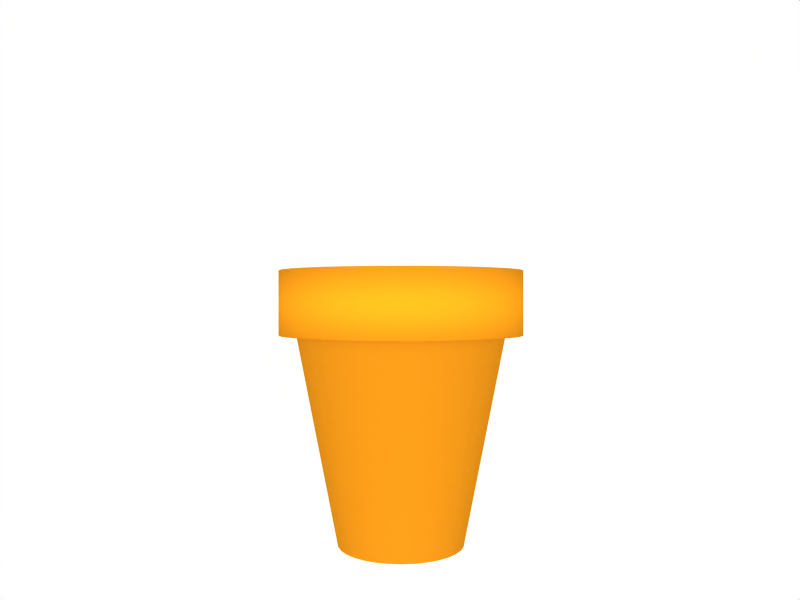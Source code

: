 # Source: clay_pot.blend  (saved by Blender 2.42.0; exported with 4.5.12 LTS)
import bpy
from mathutils import Matrix  # noqa: F401  (used for matrix-valued properties, if any)

bpy.ops.wm.read_factory_settings(use_empty=True)
scene = bpy.context.scene
scene.name = 'Scene'

# ---- collections
col_collection_1 = bpy.data.collections.new('Collection 1'); scene.collection.children.link(col_collection_1)

# ---- materials (node trees are filled in below, after node groups)
mat_material_001 = bpy.data.materials.new('Material.001')
mat_material_001.alpha_threshold = 0.0
mat_material_001.preview_render_type = 'FLAT'
mat_material_001.diffuse_color = (0.8489, 0.5308, 0.09028, 1.0)
mat_material_001.roughness = 0.5
mat_material_001.specular_intensity = 0.09551
mat_material_001.line_color = (0.0, 0.0, 0.0, 1.0)

# ---- material node trees

# ---- world
world_world_001 = bpy.data.worlds.new('World.001'); scene.world = world_world_001
world_world_001.color = (1.0, 1.0, 1.0)
world_world_001.use_sun_shadow = False
world_world_001.sun_shadow_jitter_overblur = 0.0
world_world_001.cycles.sampling_method = 'MANUAL'
world_world_001.cycles.sample_map_resolution = 256

# ---- cameras
cam_camera = bpy.data.cameras.new('Camera')
cam_camera.passepartout_alpha = 0.2
cam_camera.clip_end = 100.0
cam_camera.lens = 35.0
cam_camera.ortho_scale = 7.314
cam_camera.show_passepartout = False
cam_camera.show_safe_areas = True
cam_camera.dof.focus_distance = 0.0
cam_camera.dof.aperture_fstop = 128.0

# ---- lights
light_lamp_004 = bpy.data.lights.new('Lamp.004', 'SUN')
light_lamp_004.transmission_factor = 0.0
light_lamp_004.angle = 1.571
light_lamp_004.energy = 1.475
light_lamp_004.shadow_buffer_clip_start = 0.5
light_lamp_004.shadow_soft_size = 1.0
light_lamp_004.shadow_cascade_max_distance = 1000.0
light_lamp_004.cycles.use_multiple_importance_sampling = False

# ---- meshes
me_cylinder_003 = bpy.data.meshes.new('Cylinder.003')
me_cylinder_003.from_pydata([(0.4287, 0.4287, -1.0), (0.5041, 0.3368, -1.0), (0.5601, 0.232, -1.0), (0.5946, 0.1183, -1.0), (0.6063, 1.361e-07, -1.0), (0.5946, -0.1183, -1.0), (0.5601, -0.232, -1.0), (0.5041, -0.3368, -1.0), (0.4287, -0.4287, -1.0), (0.3368, -0.5041, -1.0), (0.232, -0.5601, -1.0), (0.1183, -0.5946, -1.0), (-7.239e-08, -0.6063, -1.0), (-0.1183, -0.5946, -1.0), (-0.232, -0.5601, -1.0), (-0.3368, -0.5041, -1.0), (-0.4287, -0.4287, -1.0), (-0.5041, -0.3368, -1.0), (-0.5601, -0.232, -1.0), (-0.5946, -0.1183, -1.0), (-0.6063, 6.757e-07, -1.0), (-0.5946, 0.1183, -1.0), (-0.5601, 0.232, -1.0), (-0.5041, 0.3368, -1.0), (-0.4287, 0.4287, -1.0), (-0.3368, 0.5041, -1.0), (-0.232, 0.5601, -1.0), (-0.1183, 0.5946, -1.0), (1.098e-06, 0.6063, -1.0), (0.1183, 0.5946, -1.0), (0.232, 0.5601, -1.0), (0.3368, 0.5041, -1.0), (0.7071, 0.7071, 1.0), (0.8315, 0.5556, 1.0), (0.9239, 0.3827, 1.0), (0.9808, 0.1951, 1.0), (1.0, -2.245e-06, 1.0), (0.9808, -0.1951, 1.0), (0.9239, -0.3827, 1.0), (0.8315, -0.5556, 1.0), (0.7071, -0.7071, 1.0), (0.5556, -0.8315, 1.0), (0.3827, -0.9239, 1.0), (0.1951, -0.9808, 1.0), (9.298e-07, -1.0, 1.0), (-0.1951, -0.9808, 1.0), (-0.3827, -0.9239, 1.0), (-0.5556, -0.8315, 1.0), (-0.7071, -0.7071, 1.0), (-0.8315, -0.5556, 1.0), (-0.9239, -0.3827, 1.0), (-0.9808, -0.1951, 1.0), (-1.0, -4.105e-06, 1.0), (-0.9808, 0.1951, 1.0), (-0.9239, 0.3827, 1.0), (-0.8315, 0.5556, 1.0), (-0.7071, 0.7071, 1.0), (-0.5556, 0.8315, 1.0), (-0.3827, 0.9239, 1.0), (-0.1951, 0.9808, 1.0), (-7.28e-06, 1.0, 1.0), (0.1951, 0.9808, 1.0), (0.3827, 0.9239, 1.0), (0.5556, 0.8315, 1.0), (1.252e-07, 9.031e-08, -1.0), (0.6488, 0.971, 1.011), (0.4469, 1.079, 1.011), (0.2278, 1.145, 1.011), (-8.277e-06, 1.168, 1.011), (-0.2278, 1.145, 1.011), (-0.4469, 1.079, 1.011), (-0.6488, 0.971, 1.011), (-0.8258, 0.8258, 1.011), (-0.971, 0.6488, 1.011), (-1.079, 0.4469, 1.011), (-1.145, 0.2278, 1.011), (-1.168, -4.553e-06, 1.011), (-1.145, -0.2278, 1.011), (-1.079, -0.4469, 1.011), (-0.971, -0.6488, 1.011), (-0.8258, -0.8258, 1.011), (-0.6488, -0.971, 1.011), (-0.4469, -1.079, 1.011), (-0.2278, -1.145, 1.011), (1.31e-06, -1.168, 1.011), (0.2278, -1.145, 1.011), (0.4469, -1.079, 1.011), (0.6488, -0.971, 1.011), (0.8258, -0.8258, 1.011), (0.971, -0.6488, 1.011), (1.079, -0.4469, 1.011), (1.145, -0.2278, 1.011), (1.168, -2.381e-06, 1.011), (1.145, 0.2278, 1.011), (1.079, 0.4469, 1.011), (0.971, 0.6488, 1.011), (0.8258, 0.8258, 1.011), (0.8258, 0.8258, 1.624), (0.971, 0.6488, 1.624), (1.079, 0.4469, 1.624), (1.145, 0.2278, 1.624), (1.168, -2.381e-06, 1.624), (1.145, -0.2278, 1.624), (1.079, -0.4469, 1.624), (0.971, -0.6488, 1.624), (0.8258, -0.8258, 1.624), (0.6488, -0.971, 1.624), (0.4469, -1.079, 1.624), (0.2278, -1.145, 1.624), (1.31e-06, -1.168, 1.624), (-0.2278, -1.145, 1.624), (-0.4469, -1.079, 1.624), (-0.6488, -0.971, 1.624), (-0.8258, -0.8258, 1.624), (-0.971, -0.6488, 1.624), (-1.079, -0.4469, 1.624), (-1.145, -0.2278, 1.624), (-1.168, -4.553e-06, 1.624), (-1.145, 0.2278, 1.624), (-1.079, 0.4469, 1.624), (-0.971, 0.6488, 1.624), (-0.8258, 0.8258, 1.624), (-0.6488, 0.971, 1.624), (-0.4469, 1.079, 1.624), (-0.2278, 1.145, 1.624), (-8.277e-06, 1.168, 1.624), (0.2278, 1.145, 1.624), (0.4469, 1.079, 1.624), (0.6488, 0.971, 1.624), (2.24e-07, 2.408e-07, 1.624)], [], [(64, 0, 1), (64, 1, 2), (64, 2, 3), (64, 3, 4), (64, 4, 5), (64, 5, 6), (64, 6, 7), (64, 7, 8), (64, 8, 9), (64, 9, 10), (64, 10, 11), (64, 11, 12), (64, 12, 13), (64, 13, 14), (64, 14, 15), (64, 15, 16), (64, 16, 17), (64, 17, 18), (64, 18, 19), (64, 19, 20), (64, 20, 21), (64, 21, 22), (64, 22, 23), (64, 23, 24), (64, 24, 25), (64, 25, 26), (64, 26, 27), (64, 27, 28), (64, 28, 29), (64, 29, 30), (64, 30, 31), (31, 0, 64), (0, 32, 33, 1), (1, 33, 34, 2), (2, 34, 35, 3), (3, 35, 36, 4), (4, 36, 37, 5), (5, 37, 38, 6), (6, 38, 39, 7), (7, 39, 40, 8), (8, 40, 41, 9), (9, 41, 42, 10), (10, 42, 43, 11), (11, 43, 44, 12), (12, 44, 45, 13), (13, 45, 46, 14), (14, 46, 47, 15), (15, 47, 48, 16), (16, 48, 49, 17), (17, 49, 50, 18), (18, 50, 51, 19), (19, 51, 52, 20), (20, 52, 53, 21), (21, 53, 54, 22), (22, 54, 55, 23), (23, 55, 56, 24), (24, 56, 57, 25), (25, 57, 58, 26), (26, 58, 59, 27), (27, 59, 60, 28), (28, 60, 61, 29), (29, 61, 62, 30), (30, 62, 63, 31), (32, 0, 31, 63), (32, 63, 65, 96), (63, 62, 66, 65), (62, 61, 67, 66), (61, 60, 68, 67), (60, 59, 69, 68), (59, 58, 70, 69), (58, 57, 71, 70), (57, 56, 72, 71), (56, 55, 73, 72), (55, 54, 74, 73), (54, 53, 75, 74), (53, 52, 76, 75), (52, 51, 77, 76), (51, 50, 78, 77), (50, 49, 79, 78), (49, 48, 80, 79), (48, 47, 81, 80), (47, 46, 82, 81), (46, 45, 83, 82), (45, 44, 84, 83), (44, 43, 85, 84), (43, 42, 86, 85), (42, 41, 87, 86), (41, 40, 88, 87), (40, 39, 89, 88), (39, 38, 90, 89), (38, 37, 91, 90), (37, 36, 92, 91), (36, 35, 93, 92), (35, 34, 94, 93), (34, 33, 95, 94), (33, 32, 96, 95), (95, 96, 97, 98), (94, 95, 98, 99), (93, 94, 99, 100), (92, 93, 100, 101), (91, 92, 101, 102), (90, 91, 102, 103), (89, 90, 103, 104), (88, 89, 104, 105), (87, 88, 105, 106), (86, 87, 106, 107), (85, 86, 107, 108), (84, 85, 108, 109), (83, 84, 109, 110), (82, 83, 110, 111), (81, 82, 111, 112), (80, 81, 112, 113), (79, 80, 113, 114), (78, 79, 114, 115), (77, 78, 115, 116), (76, 77, 116, 117), (75, 76, 117, 118), (74, 75, 118, 119), (73, 74, 119, 120), (72, 73, 120, 121), (71, 72, 121, 122), (70, 71, 122, 123), (69, 70, 123, 124), (68, 69, 124, 125), (67, 68, 125, 126), (66, 67, 126, 127), (65, 66, 127, 128), (96, 65, 128, 97), (129, 98, 97), (129, 99, 98), (129, 100, 99), (129, 101, 100), (129, 102, 101), (129, 103, 102), (129, 104, 103), (129, 105, 104), (129, 106, 105), (129, 107, 106), (129, 108, 107), (129, 109, 108), (129, 110, 109), (129, 111, 110), (129, 112, 111), (129, 113, 112), (129, 114, 113), (129, 115, 114), (129, 116, 115), (129, 117, 116), (129, 118, 117), (129, 119, 118), (129, 120, 119), (129, 121, 120), (129, 122, 121), (129, 123, 122), (129, 124, 123), (129, 125, 124), (129, 126, 125), (129, 127, 126), (129, 128, 127), (129, 97, 128)])
me_cylinder_003.polygons.foreach_set('use_smooth', [True] * 160)
me_cylinder_003.materials.append(mat_material_001)
me_cylinder_003.use_remesh_preserve_volume = False
me_cylinder_003.use_remesh_preserve_attributes = False
me_cylinder_003.use_mirror_vertex_groups = False
me_cylinder_003.update()

# ---- objects
ob_lamp_001 = bpy.data.objects.new('Lamp.001', light_lamp_004)
ob_cylinder = bpy.data.objects.new('Cylinder', me_cylinder_003)
ob_camera = bpy.data.objects.new('Camera', cam_camera)

# ---- transforms, parenting, visibility, modifiers, constraints
ob_lamp_001.location = (3.151, -2.41, 7.022)
ob_lamp_001.rotation_euler = (1.571, -4.266e-17, -0.002316)
ob_lamp_001.lock_rotations_4d = False
ob_lamp_001.empty_display_type = 'ARROWS'
ob_lamp_001.color = (0.0, 0.0, 0.0, 1.0)
ob_lamp_001.lineart.crease_threshold = 0.0
ob_cylinder.location = (0.008448, 0.002829, 0.0)
ob_cylinder.lock_rotations_4d = False
ob_cylinder.empty_display_type = 'ARROWS'
ob_cylinder.color = (0.0, 0.0, 0.0, 1.0)
ob_cylinder.lineart.crease_threshold = 0.0
ob_camera.location = (0.0, -7.508, 1.344)
ob_camera.rotation_euler = (1.571, 0.0, 0.0)
ob_camera.lock_rotations_4d = False
ob_camera.empty_display_type = 'ARROWS'
ob_camera.color = (0.0, 0.0, 0.0, 0.0)
ob_camera.display_type = 'WIRE'
ob_camera.lineart.crease_threshold = 0.0

# ---- collection membership
col_collection_1.objects.link(ob_lamp_001)
col_collection_1.objects.link(ob_cylinder)
col_collection_1.objects.link(ob_camera)

# ---- scene / render settings (as saved in the file)
scene.camera = ob_camera
scene.frame_start = 1; scene.frame_end = 250; scene.frame_set(1)
scene.render.engine = 'BLENDER_EEVEE_NEXT'
scene.render.image_settings.compression = 90
scene.render.resolution_x = 800
scene.render.resolution_y = 600
scene.render.pixel_aspect_x = 100.0
scene.render.pixel_aspect_y = 100.0
scene.render.fps = 25
scene.render.dither_intensity = 0.0
scene.render.use_compositing = False
scene.render.use_sequencer = False
scene.render.bake_bias = 0.0
scene.render.use_stamp_time = False
scene.render.use_stamp_date = False
scene.render.use_stamp_frame = False
scene.render.use_stamp_camera = False
scene.render.use_stamp_scene = False
scene.render.use_stamp_filename = False
scene.render.use_stamp_render_time = False
scene.render.stamp_font_size = 0
scene.cycles.use_denoising = False
scene.cycles.samples = 10
scene.cycles.sampling_pattern = 'TABULATED_SOBOL'
scene.cycles.light_sampling_threshold = 0.0
scene.cycles.use_adaptive_sampling = False
scene.cycles.use_light_tree = False
scene.cycles.blur_glossy = 0.0
scene.cycles.volume_bounces = 1
scene.cycles.pixel_filter_type = 'GAUSSIAN'
scene.cycles.sample_clamp_indirect = 0.0
scene.view_settings.view_transform = 'Raw'
bpy.context.view_layer.update()
